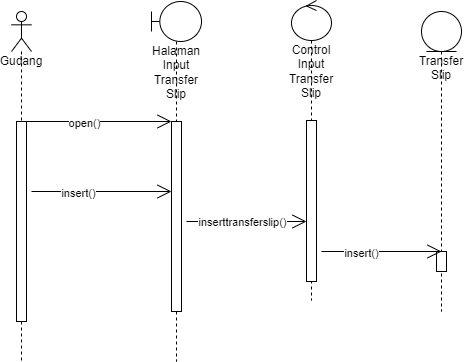

The diagram above was exported from draw.io. Its source (the exported page's mxGraphModel, read from the mxfile embedded in the PNG):
<mxGraphModel dx="868" dy="425" grid="1" gridSize="10" guides="1" tooltips="1" connect="1" arrows="1" fold="1" page="1" pageScale="1" pageWidth="850" pageHeight="1100" math="0" shadow="0">
  <root>
    <mxCell id="0" />
    <mxCell id="1" parent="0" />
    <mxCell id="9OE_82X2UbizwWMnrKPJ-1" value="Gudang" style="shape=umlLifeline;participant=umlActor;perimeter=lifelinePerimeter;whiteSpace=wrap;html=1;container=1;collapsible=0;recursiveResize=0;verticalAlign=top;spacingTop=36;outlineConnect=0;" parent="1" vertex="1">
      <mxGeometry x="140" y="210" width="20" height="350" as="geometry" />
    </mxCell>
    <mxCell id="9OE_82X2UbizwWMnrKPJ-5" value="" style="html=1;points=[];perimeter=orthogonalPerimeter;" parent="9OE_82X2UbizwWMnrKPJ-1" vertex="1">
      <mxGeometry x="5" y="110" width="10" height="200" as="geometry" />
    </mxCell>
    <mxCell id="9OE_82X2UbizwWMnrKPJ-2" value="Halaman Input Transfer Slip" style="shape=umlLifeline;participant=umlBoundary;perimeter=lifelinePerimeter;whiteSpace=wrap;html=1;container=1;collapsible=0;recursiveResize=0;verticalAlign=top;spacingTop=36;outlineConnect=0;" parent="1" vertex="1">
      <mxGeometry x="280" y="200" width="50" height="360" as="geometry" />
    </mxCell>
    <mxCell id="9OE_82X2UbizwWMnrKPJ-6" value="" style="html=1;points=[];perimeter=orthogonalPerimeter;" parent="9OE_82X2UbizwWMnrKPJ-2" vertex="1">
      <mxGeometry x="20" y="120" width="10" height="190" as="geometry" />
    </mxCell>
    <mxCell id="9OE_82X2UbizwWMnrKPJ-3" value="Control Input Transfer Slip" style="shape=umlLifeline;participant=umlControl;perimeter=lifelinePerimeter;whiteSpace=wrap;html=1;container=1;collapsible=0;recursiveResize=0;verticalAlign=top;spacingTop=36;outlineConnect=0;" parent="1" vertex="1">
      <mxGeometry x="420" y="199" width="40" height="300" as="geometry" />
    </mxCell>
    <mxCell id="9OE_82X2UbizwWMnrKPJ-9" value="" style="html=1;points=[];perimeter=orthogonalPerimeter;" parent="9OE_82X2UbizwWMnrKPJ-3" vertex="1">
      <mxGeometry x="15" y="120" width="10" height="161" as="geometry" />
    </mxCell>
    <mxCell id="9OE_82X2UbizwWMnrKPJ-4" value="Transfer Slip" style="shape=umlLifeline;participant=umlEntity;perimeter=lifelinePerimeter;whiteSpace=wrap;html=1;container=1;collapsible=0;recursiveResize=0;verticalAlign=top;spacingTop=36;outlineConnect=0;" parent="1" vertex="1">
      <mxGeometry x="550" y="210" width="40" height="300" as="geometry" />
    </mxCell>
    <mxCell id="9OE_82X2UbizwWMnrKPJ-44" value="" style="html=1;points=[];perimeter=orthogonalPerimeter;" parent="9OE_82X2UbizwWMnrKPJ-4" vertex="1">
      <mxGeometry x="15" y="240" width="10" height="20" as="geometry" />
    </mxCell>
    <mxCell id="9OE_82X2UbizwWMnrKPJ-7" value="" style="endArrow=open;endFill=1;endSize=12;html=1;rounded=0;" parent="1" edge="1">
      <mxGeometry width="160" relative="1" as="geometry">
        <mxPoint x="150" y="320" as="sourcePoint" />
        <mxPoint x="300" y="320" as="targetPoint" />
      </mxGeometry>
    </mxCell>
    <mxCell id="9OE_82X2UbizwWMnrKPJ-8" value="open()" style="edgeLabel;html=1;align=center;verticalAlign=middle;resizable=0;points=[];" parent="9OE_82X2UbizwWMnrKPJ-7" vertex="1" connectable="0">
      <mxGeometry x="-0.1733" y="-1" relative="1" as="geometry">
        <mxPoint as="offset" />
      </mxGeometry>
    </mxCell>
    <mxCell id="9OE_82X2UbizwWMnrKPJ-56" value="" style="endArrow=open;endFill=1;endSize=12;html=1;rounded=0;" parent="1" edge="1">
      <mxGeometry width="160" relative="1" as="geometry">
        <mxPoint x="315" y="420" as="sourcePoint" />
        <mxPoint x="435" y="420" as="targetPoint" />
      </mxGeometry>
    </mxCell>
    <mxCell id="9OE_82X2UbizwWMnrKPJ-57" value="inserttransferslip()" style="edgeLabel;html=1;align=center;verticalAlign=middle;resizable=0;points=[];" parent="9OE_82X2UbizwWMnrKPJ-56" vertex="1" connectable="0">
      <mxGeometry x="-0.3" y="1" relative="1" as="geometry">
        <mxPoint x="13" y="1" as="offset" />
      </mxGeometry>
    </mxCell>
    <mxCell id="9OE_82X2UbizwWMnrKPJ-53" value="" style="endArrow=open;endFill=1;endSize=12;html=1;rounded=0;" parent="1" edge="1">
      <mxGeometry width="160" relative="1" as="geometry">
        <mxPoint x="160" y="390" as="sourcePoint" />
        <mxPoint x="300" y="390" as="targetPoint" />
      </mxGeometry>
    </mxCell>
    <mxCell id="9OE_82X2UbizwWMnrKPJ-54" value="insert()" style="edgeLabel;html=1;align=center;verticalAlign=middle;resizable=0;points=[];" parent="9OE_82X2UbizwWMnrKPJ-53" vertex="1" connectable="0">
      <mxGeometry x="-0.3429" y="-1" relative="1" as="geometry">
        <mxPoint as="offset" />
      </mxGeometry>
    </mxCell>
    <mxCell id="fr4te9lVohy-jOq1yz7P-13" value="" style="endArrow=open;endFill=1;endSize=12;html=1;rounded=0;" edge="1" parent="1">
      <mxGeometry width="160" relative="1" as="geometry">
        <mxPoint x="450" y="450" as="sourcePoint" />
        <mxPoint x="570" y="450" as="targetPoint" />
      </mxGeometry>
    </mxCell>
    <mxCell id="fr4te9lVohy-jOq1yz7P-14" value="insert()" style="edgeLabel;html=1;align=center;verticalAlign=middle;resizable=0;points=[];" vertex="1" connectable="0" parent="fr4te9lVohy-jOq1yz7P-13">
      <mxGeometry x="-0.3429" y="-1" relative="1" as="geometry">
        <mxPoint as="offset" />
      </mxGeometry>
    </mxCell>
  </root>
</mxGraphModel>